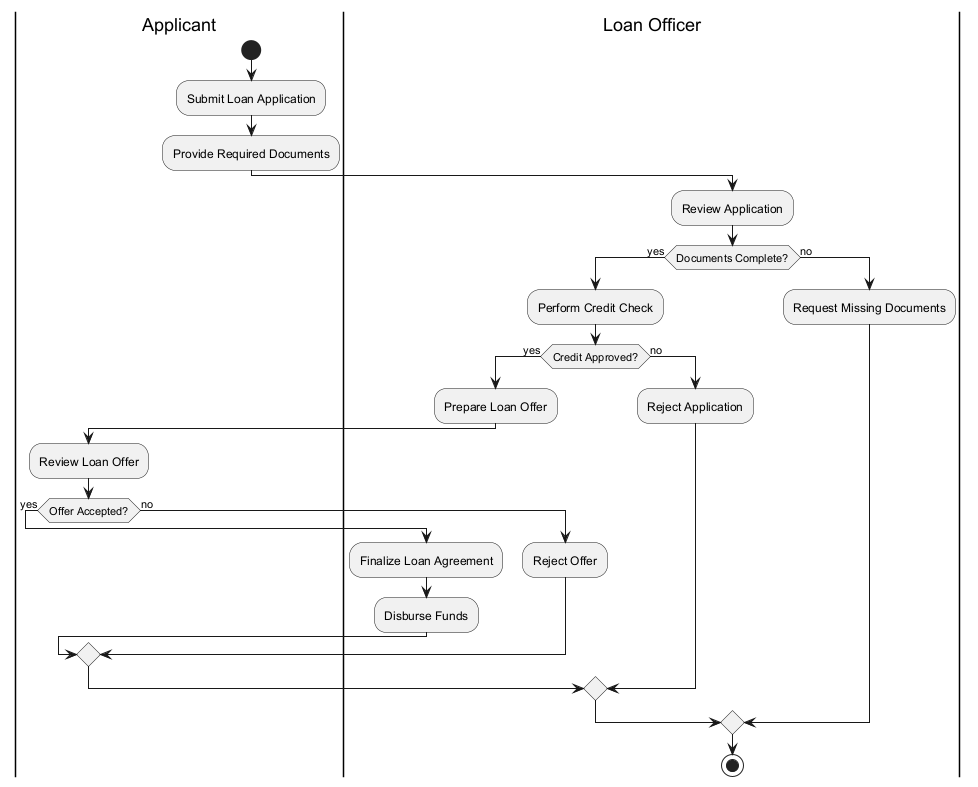

The diagram above was rendered by PlantUML. Its source (embedded in the PNG):
@startuml
|Applicant|
start
:Submit Loan Application;
:Provide Required Documents;
|Loan Officer|
:Review Application;
if (Documents Complete?) then (yes)
  :Perform Credit Check;
  if (Credit Approved?) then (yes)
    |Loan Officer|
    :Prepare Loan Offer;
    |Applicant|
    :Review Loan Offer;
    if (Offer Accepted?) then (yes)
      |Loan Officer|
      :Finalize Loan Agreement;
      :Disburse Funds;
    else (no)
      :Reject Offer;
    endif
  else (no)
    :Reject Application;
  endif
else (no)
  :Request Missing Documents;
endif
stop
@enduml